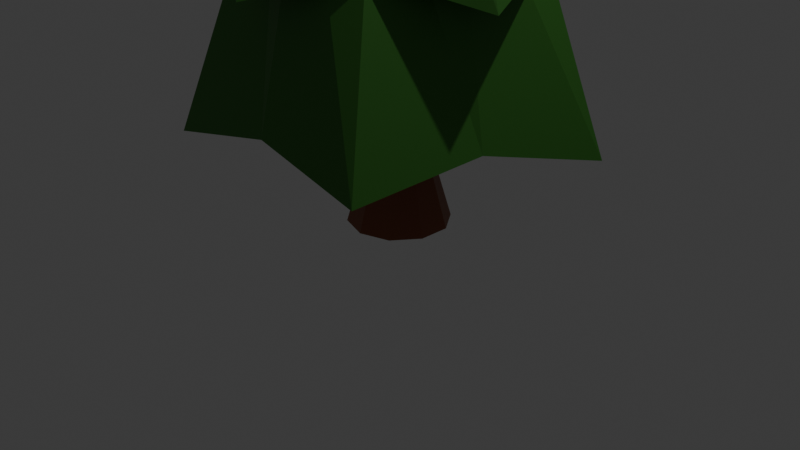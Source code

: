 # Source: GADE_Tree_Asset.blend  (saved by Blender 4.3.34; exported with 4.5.12 LTS)
import bpy
from mathutils import Matrix  # noqa: F401  (used for matrix-valued properties, if any)

bpy.ops.wm.read_factory_settings(use_empty=True)
scene = bpy.context.scene
scene.name = 'Scene'

# ---- collections
col_collection = bpy.data.collections.new('Collection'); scene.collection.children.link(col_collection)

# ---- materials (node trees are filled in below, after node groups)
mat_material_001 = bpy.data.materials.new('Material.001')
mat_material_002 = bpy.data.materials.new('Material.002')

# ---- material node trees
mat_material_001.use_nodes = True; mat_material_001.node_tree.nodes.clear()
_N = mat_material_001.node_tree.nodes; _L = mat_material_001.node_tree.links
n0 = _N.new('ShaderNodeBsdfPrincipled'); n0.name = 'Principled BSDF'; n0.location = (10, 300)
n0.inputs[0].default_value = (0.0431, 0.2025, 0.02284, 1.0)
n1 = _N.new('ShaderNodeOutputMaterial'); n1.name = 'Material Output'; n1.location = (300, 300)
_L.new(n0.outputs[0], n1.inputs[0])
n1.is_active_output = True
mat_material_002.use_nodes = True; mat_material_002.node_tree.nodes.clear()
_N = mat_material_002.node_tree.nodes; _L = mat_material_002.node_tree.links
n0 = _N.new('ShaderNodeBsdfPrincipled'); n0.name = 'Principled BSDF'; n0.location = (10, 300)
n0.inputs[0].default_value = (0.2774, 0.07693, 0.0259, 1.0)
n1 = _N.new('ShaderNodeOutputMaterial'); n1.name = 'Material Output'; n1.location = (300, 300)
_L.new(n0.outputs[0], n1.inputs[0])
n1.is_active_output = True

# ---- world
world_world = bpy.data.worlds.new('World'); scene.world = world_world
world_world.use_nodes = True; world_world.node_tree.nodes.clear()
_N = world_world.node_tree.nodes; _L = world_world.node_tree.links
n0 = _N.new('ShaderNodeOutputWorld'); n0.name = 'World Output'; n0.location = (300, 300)
n1 = _N.new('ShaderNodeBackground'); n1.name = 'Background'; n1.location = (10, 300)
n1.inputs[0].default_value = (0.05088, 0.05088, 0.05088, 1.0)
_L.new(n1.outputs[0], n0.inputs[0])
n0.is_active_output = True
world_world.color = (0.05088, 0.05088, 0.05088)
world_world.sun_shadow_jitter_overblur = 0.0

# ---- cameras
cam_camera = bpy.data.cameras.new('Camera')
cam_camera.clip_end = 100.0
cam_camera.ortho_scale = 7.314

# ---- lights
light_light = bpy.data.lights.new('Light', 'POINT')
light_light.energy = 1000.0
light_light.shadow_soft_size = 0.1

# ---- meshes
me_cylinder_001 = bpy.data.meshes.new('Cylinder.001')
me_cylinder_001.from_pydata([(4.455e-09, 2.062, 1.095), (-5.96e-09, -1.192e-07, 10.07), (0.967, 1.331, 1.349), (0.0, -1.192e-07, 10.07), (1.961, 0.6371, 1.095), (0.0, -1.49e-07, 10.07), (1.565, -0.5084, 1.349), (0.0, -1.49e-07, 10.07), (1.212, -1.668, 1.095), (0.0, -1.192e-07, 10.07), (5.161e-09, -1.645, 1.349), (-5.96e-09, -1.192e-07, 10.07), (-1.212, -1.668, 1.095), (0.0, -1.192e-07, 10.07), (-1.565, -0.5084, 1.349), (0.0, -1.49e-07, 10.07), (-1.961, 0.6371, 1.095), (0.0, -1.49e-07, 10.07), (-0.967, 1.331, 1.349), (0.0, -1.192e-07, 10.07), (0.6657, 0.0, 1.101), (0.3129, 0.0, 1.112), (0.3129, 0.0, 1.112), (5.347e-09, 1.449, 2.852), (1.025e-09, 1.432, 4.08), (1.005e-09, 0.8225, 5.835), (-2.316e-09, 0.7214, 7.076), (-1.896e-09, 0.3105, 8.826), (0.2287, 0.3148, 8.572), (0.3383, 0.4656, 7.331), (0.6059, 0.834, 5.581), (0.6718, 0.9246, 4.345), (1.067, 1.469, 2.583), (0.2953, 0.09594, 8.826), (0.6861, 0.2229, 7.076), (0.7822, 0.2542, 5.835), (1.362, 0.4426, 4.08), (1.378, 0.4477, 2.852), (0.3701, -0.1202, 8.572), (0.5474, -0.1779, 7.331), (0.9804, -0.3185, 5.581), (1.087, -0.3532, 4.345), (1.727, -0.5612, 2.583), (0.1825, -0.2512, 8.826), (0.424, -0.5836, 7.076), (0.4834, -0.6654, 5.835), (0.842, -1.159, 4.08), (0.8517, -1.172, 2.852), (-4.389e-09, -0.3891, 8.572), (-2.419e-10, -0.5756, 7.331), (-7.532e-10, -1.031, 5.581), (2.491e-09, -1.143, 4.345), (4.231e-09, -1.816, 2.583), (-0.1825, -0.2512, 8.826), (-0.424, -0.5836, 7.076), (-0.4834, -0.6654, 5.835), (-0.842, -1.159, 4.08), (-0.8517, -1.172, 2.852), (-0.3701, -0.1202, 8.572), (-0.5474, -0.1779, 7.331), (-0.9804, -0.3185, 5.581), (-1.087, -0.3532, 4.345), (-1.727, -0.5612, 2.583), (-0.2953, 0.09594, 8.826), (-0.6861, 0.2229, 7.076), (-0.7822, 0.2542, 5.835), (-1.362, 0.4426, 4.08), (-1.378, 0.4477, 2.852), (-0.2287, 0.3148, 8.572), (-0.3383, 0.4656, 7.331), (-0.6059, 0.834, 5.581), (-0.6718, 0.9246, 4.345), (-1.067, 1.469, 2.583), (0.5946, 0.8184, 3.966), (0.9621, 0.3126, 3.966), (0.9621, -0.3126, 3.966), (0.5946, -0.8184, 3.966), (6.615e-09, -1.012, 3.966), (-0.5946, -0.8184, 3.966), (-0.9621, -0.3126, 3.966), (-0.9621, 0.3126, 3.966), (-0.5946, 0.8184, 3.966), (6.615e-09, 1.012, 3.966), (-4.261e-09, 0.8159, 5.131), (0.4796, 0.6601, 5.131), (0.776, 0.2521, 5.131), (0.776, -0.2521, 5.131), (0.4796, -0.6601, 5.131), (-4.261e-09, -0.8159, 5.131), (-0.4796, -0.6601, 5.131), (-0.776, -0.2521, 5.131), (-0.776, 0.2521, 5.131), (-0.4796, 0.6601, 5.131), (-2.783e-09, 0.629, 6.335), (0.3697, 0.5089, 6.335), (0.5982, 0.1944, 6.335), (0.5982, -0.1944, 6.335), (0.3697, -0.5089, 6.335), (-2.783e-09, -0.629, 6.335), (-0.3697, -0.5089, 6.335), (-0.5982, -0.1944, 6.335), (-0.5982, 0.1944, 6.335), (-0.3697, 0.5089, 6.335), (-3.906e-09, 0.4068, 7.724), (0.2391, 0.3291, 7.724), (0.3869, 0.1257, 7.724), (0.3869, -0.1257, 7.724), (0.2391, -0.3291, 7.724), (-3.906e-09, -0.4068, 7.724), (-0.2391, -0.3291, 7.724), (-0.3869, -0.1257, 7.724), (-0.3869, 0.1257, 7.724), (-0.2391, 0.3291, 7.724), (-3.545e-09, 0.1559, 9.048), (0.09166, 0.1262, 9.048), (0.1483, 0.04819, 9.048), (0.1483, -0.04819, 9.048), (0.09166, -0.1262, 9.048), (-3.545e-09, -0.1559, 9.048), (-0.09166, -0.1262, 9.048), (-0.1483, -0.04819, 9.048), (-0.1483, 0.04819, 9.048), (-0.09166, 0.1262, 9.048), (-1.909e-09, 0.5281, 0.06345), (-8.013e-09, 0.2385, 1.576), (0.3104, 0.4272, 0.06345), (0.1402, 0.1929, 1.576), (0.5023, 0.1632, 0.06345), (0.2268, 0.07369, 1.576), (0.5023, -0.1632, 0.06345), (0.2268, -0.07369, 1.576), (0.3104, -0.4272, 0.06345), (0.1402, -0.1929, 1.576), (-1.909e-09, -0.5281, 0.06345), (-8.013e-09, -0.2385, 1.576), (-0.3104, -0.4272, 0.06345), (-0.1402, -0.1929, 1.576), (-0.5023, -0.1632, 0.06345), (-0.2268, -0.07369, 1.576), (-0.5023, 0.1632, 0.06345), (-0.2268, 0.07369, 1.576), (-0.3104, 0.4272, 0.06345), (-0.1402, 0.1929, 1.576), (-2.667e-09, 0.3745, 0.5917), (0.2201, 0.303, 0.5917), (0.3562, 0.1157, 0.5917), (0.3562, -0.1157, 0.5917), (0.2201, -0.303, 0.5917), (-2.667e-09, -0.3745, 0.5917), (-0.2201, -0.303, 0.5917), (-0.3562, -0.1157, 0.5917), (-0.3562, 0.1157, 0.5917), (-0.2201, 0.303, 0.5917), (-2.98e-08, -2.384e-07, 1.504), (-5.96e-08, -1.192e-07, 1.504), (0.0, -1.192e-07, 1.504), (0.0, -1.192e-07, 1.504), (0.0, -1.192e-07, 1.504), (-2.98e-08, -1.192e-07, 1.504), (0.0, -1.192e-07, 1.504), (0.0, -1.192e-07, 1.504), (0.0, -1.192e-07, 1.504), (-5.96e-08, -1.192e-07, 1.504)], [(20, 21), (21, 22)], [(27, 1, 3, 28), (28, 3, 5, 33), (33, 5, 7, 38), (38, 7, 9, 43), (43, 9, 11, 48), (48, 11, 13, 53), (53, 13, 15, 58), (58, 15, 17, 63), (3, 1, 19, 17, 15, 13, 11, 9, 7, 5), (63, 17, 19, 68), (68, 19, 1, 27), (2, 4, 155, 154), (81, 72, 23, 82), (92, 71, 24, 83), (102, 70, 25, 93), (112, 69, 26, 103), (122, 68, 27, 113), (80, 67, 72, 81), (91, 66, 71, 92), (101, 65, 70, 102), (111, 64, 69, 112), (121, 63, 68, 122), (79, 62, 67, 80), (90, 61, 66, 91), (100, 60, 65, 101), (110, 59, 64, 111), (120, 58, 63, 121), (78, 57, 62, 79), (89, 56, 61, 90), (99, 55, 60, 100), (109, 54, 59, 110), (119, 53, 58, 120), (77, 52, 57, 78), (88, 51, 56, 89), (98, 50, 55, 99), (108, 49, 54, 109), (118, 48, 53, 119), (76, 47, 52, 77), (87, 46, 51, 88), (97, 45, 50, 98), (107, 44, 49, 108), (117, 43, 48, 118), (75, 42, 47, 76), (86, 41, 46, 87), (96, 40, 45, 97), (106, 39, 44, 107), (116, 38, 43, 117), (74, 37, 42, 75), (85, 36, 41, 86), (95, 35, 40, 96), (105, 34, 39, 106), (115, 33, 38, 116), (73, 32, 37, 74), (84, 31, 36, 85), (94, 30, 35, 95), (104, 29, 34, 105), (114, 28, 33, 115), (82, 23, 32, 73), (83, 24, 31, 84), (93, 25, 30, 94), (103, 26, 29, 104), (113, 27, 28, 114), (0, 82, 73, 2), (2, 73, 74, 4), (4, 74, 75, 6), (6, 75, 76, 8), (8, 76, 77, 10), (10, 77, 78, 12), (12, 78, 79, 14), (14, 79, 80, 16), (16, 80, 81, 18), (18, 81, 82, 0), (23, 83, 84, 32), (32, 84, 85, 37), (37, 85, 86, 42), (42, 86, 87, 47), (47, 87, 88, 52), (52, 88, 89, 57), (57, 89, 90, 62), (62, 90, 91, 67), (67, 91, 92, 72), (72, 92, 83, 23), (24, 93, 94, 31), (31, 94, 95, 36), (36, 95, 96, 41), (41, 96, 97, 46), (46, 97, 98, 51), (51, 98, 99, 56), (56, 99, 100, 61), (61, 100, 101, 66), (66, 101, 102, 71), (71, 102, 93, 24), (25, 103, 104, 30), (30, 104, 105, 35), (35, 105, 106, 40), (40, 106, 107, 45), (45, 107, 108, 50), (50, 108, 109, 55), (55, 109, 110, 60), (60, 110, 111, 65), (65, 111, 112, 70), (70, 112, 103, 25), (26, 113, 114, 29), (29, 114, 115, 34), (34, 115, 116, 39), (39, 116, 117, 44), (44, 117, 118, 49), (49, 118, 119, 54), (54, 119, 120, 59), (59, 120, 121, 64), (64, 121, 122, 69), (69, 122, 113, 26), (143, 124, 126, 144), (144, 126, 128, 145), (145, 128, 130, 146), (146, 130, 132, 147), (147, 132, 134, 148), (148, 134, 136, 149), (149, 136, 138, 150), (150, 138, 140, 151), (126, 124, 142, 140, 138, 136, 134, 132, 130, 128), (151, 140, 142, 152), (152, 142, 124, 143), (123, 125, 127, 129, 131, 133, 135, 137, 139, 141), (141, 152, 143, 123), (139, 151, 152, 141), (137, 150, 151, 139), (135, 149, 150, 137), (133, 148, 149, 135), (131, 147, 148, 133), (129, 146, 147, 131), (127, 145, 146, 129), (125, 144, 145, 127), (123, 143, 144, 125), (153, 154, 155, 156, 157, 158, 159, 160, 161, 162), (18, 0, 153, 162), (16, 18, 162, 161), (14, 16, 161, 160), (12, 14, 160, 159), (10, 12, 159, 158), (8, 10, 158, 157), (6, 8, 157, 156), (0, 2, 154, 153), (4, 6, 156, 155)])
me_cylinder_001.polygons.foreach_set('material_index', [0, 0, 0, 0, 0, 0, 0, 0, 0, 0, 0, 0, 0, 0, 0, 0, 0, 0, 0, 0, 0, 0, 0, 0, 0, 0, 0, 0, 0, 0, 0, 0, 0, 0, 0, 0, 0, 0, 0, 0, 0, 0, 0, 0, 0, 0, 0, 0, 0, 0, 0, 0, 0, 0, 0, 0, 0, 0, 0, 0, 0, 0, 0, 0, 0, 0, 0, 0, 0, 0, 0, 0, 0, 0, 0, 0, 0, 0, 0, 0, 0, 0, 0, 0, 0, 0, 0, 0, 0, 0, 0, 0, 0, 0, 0, 0, 0, 0, 0, 0, 0, 0, 0, 0, 0, 0, 0, 0, 0, 0, 0, 0, 1, 1, 1, 1, 1, 1, 1, 1, 1, 1, 1, 1, 1, 1, 1, 1, 1, 1, 1, 1, 1, 1, 0, 0, 0, 0, 0, 0, 0, 0, 0, 0])
_uv = me_cylinder_001.uv_layers.new(name='UVMap')
_uv.uv.foreach_set('vector', [1.0, 0.9167, 1.0, 1.0, 0.9, 1.0, 0.9, 0.9167, 0.9, 0.9167, 0.9, 1.0, 0.8, 1.0, 0.8, 0.9167, 0.8, 0.9167, 0.8, 1.0, 0.7, 1.0, 0.7, 0.9167, 0.7, 0.9167, 0.7, 1.0, 0.6, 1.0, 0.6, 0.9167, 0.6, 0.9167, 0.6, 1.0, 0.5, 1.0, 0.5, 0.9167, 0.5, 0.9167, 0.5, 1.0, 0.4, 1.0, 0.4, 0.9167, 0.4, 0.9167, 0.4, 1.0, 0.3, 1.0, 0.3, 0.9167, 0.3, 0.9167, 0.3, 1.0, 0.2, 1.0, 0.2, 0.9167, 0.3911, 0.4442, 0.25, 0.49, 0.1089, 0.4442, 0.02175, 0.3242, 0.02175, 0.1758, 0.1089, 0.05584, 0.25, 0.01, 0.3911, 0.05584, 0.4783, 0.1758, 0.4783, 0.3242, 0.2, 0.9167, 0.2, 1.0, 0.1, 1.0, 0.1, 0.9167, 0.1, 0.9167, 0.1, 1.0, -7.451e-08, 1.0, -7.451e-08, 0.9167, 0.9, 0.5, 0.8, 0.5, 0.8, 0.5, 0.9, 0.5, 0.1, 0.5833, 0.1, 0.5833, -7.451e-08, 0.5833, -7.451e-08, 0.5833, 0.1, 0.6667, 0.1, 0.6667, -7.451e-08, 0.6667, -7.451e-08, 0.6667, 0.1, 0.75, 0.1, 0.75, -7.451e-08, 0.75, -7.451e-08, 0.75, 0.1, 0.8333, 0.1, 0.8333, -7.451e-08, 0.8333, -7.451e-08, 0.8333, 0.1, 0.9167, 0.1, 0.9167, -7.451e-08, 0.9167, -7.451e-08, 0.9167, 0.2, 0.5833, 0.2, 0.5833, 0.1, 0.5833, 0.1, 0.5833, 0.2, 0.6667, 0.2, 0.6667, 0.1, 0.6667, 0.1, 0.6667, 0.2, 0.75, 0.2, 0.75, 0.1, 0.75, 0.1, 0.75, 0.2, 0.8333, 0.2, 0.8333, 0.1, 0.8333, 0.1, 0.8333, 0.2, 0.9167, 0.2, 0.9167, 0.1, 0.9167, 0.1, 0.9167, 0.3, 0.5833, 0.3, 0.5833, 0.2, 0.5833, 0.2, 0.5833, 0.3, 0.6667, 0.3, 0.6667, 0.2, 0.6667, 0.2, 0.6667, 0.3, 0.75, 0.3, 0.75, 0.2, 0.75, 0.2, 0.75, 0.3, 0.8333, 0.3, 0.8333, 0.2, 0.8333, 0.2, 0.8333, 0.3, 0.9167, 0.3, 0.9167, 0.2, 0.9167, 0.2, 0.9167, 0.4, 0.5833, 0.4, 0.5833, 0.3, 0.5833, 0.3, 0.5833, 0.4, 0.6667, 0.4, 0.6667, 0.3, 0.6667, 0.3, 0.6667, 0.4, 0.75, 0.4, 0.75, 0.3, 0.75, 0.3, 0.75, 0.4, 0.8333, 0.4, 0.8333, 0.3, 0.8333, 0.3, 0.8333, 0.4, 0.9167, 0.4, 0.9167, 0.3, 0.9167, 0.3, 0.9167, 0.5, 0.5833, 0.5, 0.5833, 0.4, 0.5833, 0.4, 0.5833, 0.5, 0.6667, 0.5, 0.6667, 0.4, 0.6667, 0.4, 0.6667, 0.5, 0.75, 0.5, 0.75, 0.4, 0.75, 0.4, 0.75, 0.5, 0.8333, 0.5, 0.8333, 0.4, 0.8333, 0.4, 0.8333, 0.5, 0.9167, 0.5, 0.9167, 0.4, 0.9167, 0.4, 0.9167, 0.6, 0.5833, 0.6, 0.5833, 0.5, 0.5833, 0.5, 0.5833, 0.6, 0.6667, 0.6, 0.6667, 0.5, 0.6667, 0.5, 0.6667, 0.6, 0.75, 0.6, 0.75, 0.5, 0.75, 0.5, 0.75, 0.6, 0.8333, 0.6, 0.8333, 0.5, 0.8333, 0.5, 0.8333, 0.6, 0.9167, 0.6, 0.9167, 0.5, 0.9167, 0.5, 0.9167, 0.7, 0.5833, 0.7, 0.5833, 0.6, 0.5833, 0.6, 0.5833, 0.7, 0.6667, 0.7, 0.6667, 0.6, 0.6667, 0.6, 0.6667, 0.7, 0.75, 0.7, 0.75, 0.6, 0.75, 0.6, 0.75, 0.7, 0.8333, 0.7, 0.8333, 0.6, 0.8333, 0.6, 0.8333, 0.7, 0.9167, 0.7, 0.9167, 0.6, 0.9167, 0.6, 0.9167, 0.8, 0.5833, 0.8, 0.5833, 0.7, 0.5833, 0.7, 0.5833, 0.8, 0.6667, 0.8, 0.6667, 0.7, 0.6667, 0.7, 0.6667, 0.8, 0.75, 0.8, 0.75, 0.7, 0.75, 0.7, 0.75, 0.8, 0.8333, 0.8, 0.8333, 0.7, 0.8333, 0.7, 0.8333, 0.8, 0.9167, 0.8, 0.9167, 0.7, 0.9167, 0.7, 0.9167, 0.9, 0.5833, 0.9, 0.5833, 0.8, 0.5833, 0.8, 0.5833, 0.9, 0.6667, 0.9, 0.6667, 0.8, 0.6667, 0.8, 0.6667, 0.9, 0.75, 0.9, 0.75, 0.8, 0.75, 0.8, 0.75, 0.9, 0.8333, 0.9, 0.8333, 0.8, 0.8333, 0.8, 0.8333, 0.9, 0.9167, 0.9, 0.9167, 0.8, 0.9167, 0.8, 0.9167, 1.0, 0.5833, 1.0, 0.5833, 0.9, 0.5833, 0.9, 0.5833, 1.0, 0.6667, 1.0, 0.6667, 0.9, 0.6667, 0.9, 0.6667, 1.0, 0.75, 1.0, 0.75, 0.9, 0.75, 0.9, 0.75, 1.0, 0.8333, 1.0, 0.8333, 0.9, 0.8333, 0.9, 0.8333, 1.0, 0.9167, 1.0, 0.9167, 0.9, 0.9167, 0.9, 0.9167, 1.0, 0.5, 1.0, 0.5833, 0.9, 0.5833, 0.9, 0.5, 0.9, 0.5, 0.9, 0.5833, 0.8, 0.5833, 0.8, 0.5, 0.8, 0.5, 0.8, 0.5833, 0.7, 0.5833, 0.7, 0.5, 0.7, 0.5, 0.7, 0.5833, 0.6, 0.5833, 0.6, 0.5, 0.6, 0.5, 0.6, 0.5833, 0.5, 0.5833, 0.5, 0.5, 0.5, 0.5, 0.5, 0.5833, 0.4, 0.5833, 0.4, 0.5, 0.4, 0.5, 0.4, 0.5833, 0.3, 0.5833, 0.3, 0.5, 0.3, 0.5, 0.3, 0.5833, 0.2, 0.5833, 0.2, 0.5, 0.2, 0.5, 0.2, 0.5833, 0.1, 0.5833, 0.1, 0.5, 0.1, 0.5, 0.1, 0.5833, -7.451e-08, 0.5833, -7.451e-08, 0.5, 1.0, 0.5833, 1.0, 0.6667, 0.9, 0.6667, 0.9, 0.5833, 0.9, 0.5833, 0.9, 0.6667, 0.8, 0.6667, 0.8, 0.5833, 0.8, 0.5833, 0.8, 0.6667, 0.7, 0.6667, 0.7, 0.5833, 0.7, 0.5833, 0.7, 0.6667, 0.6, 0.6667, 0.6, 0.5833, 0.6, 0.5833, 0.6, 0.6667, 0.5, 0.6667, 0.5, 0.5833, 0.5, 0.5833, 0.5, 0.6667, 0.4, 0.6667, 0.4, 0.5833, 0.4, 0.5833, 0.4, 0.6667, 0.3, 0.6667, 0.3, 0.5833, 0.3, 0.5833, 0.3, 0.6667, 0.2, 0.6667, 0.2, 0.5833, 0.2, 0.5833, 0.2, 0.6667, 0.1, 0.6667, 0.1, 0.5833, 0.1, 0.5833, 0.1, 0.6667, -7.451e-08, 0.6667, -7.451e-08, 0.5833, 1.0, 0.6667, 1.0, 0.75, 0.9, 0.75, 0.9, 0.6667, 0.9, 0.6667, 0.9, 0.75, 0.8, 0.75, 0.8, 0.6667, 0.8, 0.6667, 0.8, 0.75, 0.7, 0.75, 0.7, 0.6667, 0.7, 0.6667, 0.7, 0.75, 0.6, 0.75, 0.6, 0.6667, 0.6, 0.6667, 0.6, 0.75, 0.5, 0.75, 0.5, 0.6667, 0.5, 0.6667, 0.5, 0.75, 0.4, 0.75, 0.4, 0.6667, 0.4, 0.6667, 0.4, 0.75, 0.3, 0.75, 0.3, 0.6667, 0.3, 0.6667, 0.3, 0.75, 0.2, 0.75, 0.2, 0.6667, 0.2, 0.6667, 0.2, 0.75, 0.1, 0.75, 0.1, 0.6667, 0.1, 0.6667, 0.1, 0.75, -7.451e-08, 0.75, -7.451e-08, 0.6667, 1.0, 0.75, 1.0, 0.8333, 0.9, 0.8333, 0.9, 0.75, 0.9, 0.75, 0.9, 0.8333, 0.8, 0.8333, 0.8, 0.75, 0.8, 0.75, 0.8, 0.8333, 0.7, 0.8333, 0.7, 0.75, 0.7, 0.75, 0.7, 0.8333, 0.6, 0.8333, 0.6, 0.75, 0.6, 0.75, 0.6, 0.8333, 0.5, 0.8333, 0.5, 0.75, 0.5, 0.75, 0.5, 0.8333, 0.4, 0.8333, 0.4, 0.75, 0.4, 0.75, 0.4, 0.8333, 0.3, 0.8333, 0.3, 0.75, 0.3, 0.75, 0.3, 0.8333, 0.2, 0.8333, 0.2, 0.75, 0.2, 0.75, 0.2, 0.8333, 0.1, 0.8333, 0.1, 0.75, 0.1, 0.75, 0.1, 0.8333, -7.451e-08, 0.8333, -7.451e-08, 0.75, 1.0, 0.8333, 1.0, 0.9167, 0.9, 0.9167, 0.9, 0.8333, 0.9, 0.8333, 0.9, 0.9167, 0.8, 0.9167, 0.8, 0.8333, 0.8, 0.8333, 0.8, 0.9167, 0.7, 0.9167, 0.7, 0.8333, 0.7, 0.8333, 0.7, 0.9167, 0.6, 0.9167, 0.6, 0.8333, 0.6, 0.8333, 0.6, 0.9167, 0.5, 0.9167, 0.5, 0.8333, 0.5, 0.8333, 0.5, 0.9167, 0.4, 0.9167, 0.4, 0.8333, 0.4, 0.8333, 0.4, 0.9167, 0.3, 0.9167, 0.3, 0.8333, 0.3, 0.8333, 0.3, 0.9167, 0.2, 0.9167, 0.2, 0.8333, 0.2, 0.8333, 0.2, 0.9167, 0.1, 0.9167, 0.1, 0.8333, 0.1, 0.8333, 0.1, 0.9167, -7.451e-08, 0.9167, -7.451e-08, 0.8333, 1.0, 0.6941, 1.0, 1.0, 0.9, 1.0, 0.9, 0.6941, 0.9, 0.6941, 0.9, 1.0, 0.8, 1.0, 0.8, 0.6941, 0.8, 0.6941, 0.8, 1.0, 0.7, 1.0, 0.7, 0.6941, 0.7, 0.6941, 0.7, 1.0, 0.6, 1.0, 0.6, 0.6941, 0.6, 0.6941, 0.6, 1.0, 0.5, 1.0, 0.5, 0.6941, 0.5, 0.6941, 0.5, 1.0, 0.4, 1.0, 0.4, 0.6941, 0.4, 0.6941, 0.4, 1.0, 0.3, 1.0, 0.3, 0.6941, 0.3, 0.6941, 0.3, 1.0, 0.2, 1.0, 0.2, 0.6941, 0.3911, 0.4442, 0.25, 0.49, 0.1089, 0.4442, 0.02175, 0.3242, 0.02175, 0.1758, 0.1089, 0.05584, 0.25, 0.01, 0.3911, 0.05584, 0.4783, 0.1758, 0.4783, 0.3242, 0.2, 0.6941, 0.2, 1.0, 0.1, 1.0, 0.1, 0.6941, 0.1, 0.6941, 0.1, 1.0, -7.451e-08, 1.0, -7.451e-08, 0.6941, 0.75, 0.49, 0.8911, 0.4442, 0.9783, 0.3242, 0.9783, 0.1758, 0.8911, 0.05584, 0.75, 0.01, 0.6089, 0.05584, 0.5217, 0.1758, 0.5217, 0.3242, 0.6089, 0.4442, 0.1, 0.5, 0.1, 0.6941, -7.451e-08, 0.6941, -7.451e-08, 0.5, 0.2, 0.5, 0.2, 0.6941, 0.1, 0.6941, 0.1, 0.5, 0.3, 0.5, 0.3, 0.6941, 0.2, 0.6941, 0.2, 0.5, 0.4, 0.5, 0.4, 0.6941, 0.3, 0.6941, 0.3, 0.5, 0.5, 0.5, 0.5, 0.6941, 0.4, 0.6941, 0.4, 0.5, 0.6, 0.5, 0.6, 0.6941, 0.5, 0.6941, 0.5, 0.5, 0.7, 0.5, 0.7, 0.6941, 0.6, 0.6941, 0.6, 0.5, 0.8, 0.5, 0.8, 0.6941, 0.7, 0.6941, 0.7, 0.5, 0.9, 0.5, 0.9, 0.6941, 0.8, 0.6941, 0.8, 0.5, 1.0, 0.5, 1.0, 0.6941, 0.9, 0.6941, 0.9, 0.5, 0.75, 0.49, 0.8911, 0.4442, 0.9783, 0.3242, 0.9783, 0.1758, 0.8911, 0.05584, 0.75, 0.01, 0.6089, 0.05584, 0.5217, 0.1758, 0.5217, 0.3242, 0.6089, 0.4442, 0.1, 0.5, -7.451e-08, 0.5, -7.451e-08, 0.5, 0.1, 0.5, 0.2, 0.5, 0.1, 0.5, 0.1, 0.5, 0.2, 0.5, 0.3, 0.5, 0.2, 0.5, 0.2, 0.5, 0.3, 0.5, 0.4, 0.5, 0.3, 0.5, 0.3, 0.5, 0.4, 0.5, 0.5, 0.5, 0.4, 0.5, 0.4, 0.5, 0.5, 0.5, 0.6, 0.5, 0.5, 0.5, 0.5, 0.5, 0.6, 0.5, 0.7, 0.5, 0.6, 0.5, 0.6, 0.5, 0.7, 0.5, 1.0, 0.5, 0.9, 0.5, 0.9, 0.5, 1.0, 0.5, 0.8, 0.5, 0.7, 0.5, 0.7, 0.5, 0.8, 0.5])
me_cylinder_001.materials.append(mat_material_001)
me_cylinder_001.materials.append(mat_material_002)
me_cylinder_001.update()

# ---- objects
ob_light = bpy.data.objects.new('Light', light_light)
ob_camera = bpy.data.objects.new('Camera', cam_camera)
ob_cylinder = bpy.data.objects.new('Cylinder', me_cylinder_001)

# ---- transforms, parenting, visibility, modifiers, constraints
ob_light.location = (3.752, 1.005, 10.94)
ob_light.rotation_euler = (0.6503, 0.05522, 1.866)
ob_light.lock_rotations_4d = False
ob_light.empty_display_type = 'ARROWS'
ob_light.color = (0.0, 0.0, 0.0, 0.0)
ob_light.lineart.crease_threshold = 0.0
ob_camera.location = (7.359, -6.926, 4.958)
ob_camera.rotation_euler = (1.109, 0.0, 0.8149)
ob_camera.lock_rotations_4d = False
ob_camera.empty_display_type = 'ARROWS'
ob_camera.color = (0.0, 0.0, 0.0, 0.0)
ob_camera.display_type = 'WIRE'
ob_camera.lineart.crease_threshold = 0.0
ob_cylinder.location = (0.0, 0.0, -0.04659)
ob_cylinder.scale = (1.0, 1.0, 1.01)

# ---- collection membership
col_collection.objects.link(ob_light)
col_collection.objects.link(ob_camera)
col_collection.objects.link(ob_cylinder)

# ---- scene / render settings (as saved in the file)
scene.camera = ob_camera
scene.frame_start = 1; scene.frame_end = 250; scene.frame_set(2)
scene.render.engine = 'BLENDER_EEVEE_NEXT'
bpy.context.view_layer.update()
